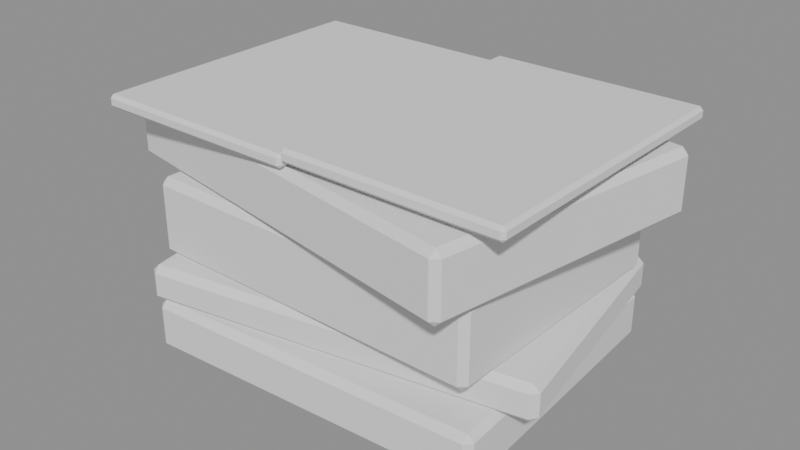 # Source: book_stack_1.blend  (saved by Blender 5.3.31; exported with 4.5.12 LTS)
import bpy
from mathutils import Matrix  # noqa: F401  (used for matrix-valued properties, if any)

bpy.ops.wm.read_factory_settings(use_empty=True)
scene = bpy.context.scene
scene.name = 'Scene'

# ---- meshes
me_b0 = bpy.data.meshes.new('b0')
me_b0.from_pydata([(-0.1071, -0.08861, 0.0), (-0.1071, -0.08861, 0.03162), (-0.1071, 0.08861, 0.0), (-0.1071, 0.08861, 0.03162), (0.1071, -0.08861, 0.0), (0.1071, -0.08861, 0.03162), (0.1071, 0.08861, 0.0), (0.1071, 0.08861, 0.03162)], [], [(0, 1, 3, 2), (2, 3, 7, 6), (6, 7, 5, 4), (4, 5, 1, 0), (2, 6, 4, 0), (7, 3, 1, 5)])
me_b0.update()
me_pg0 = bpy.data.meshes.new('pg0')
me_pg0.from_pydata([(-0.09914, -0.08261, 0.005), (-0.09914, -0.08261, 0.02762), (-0.09914, 0.08261, 0.005), (-0.09914, 0.08261, 0.02762), (0.1051, -0.08261, 0.005), (0.1051, -0.08261, 0.02762), (0.1051, 0.08261, 0.005), (0.1051, 0.08261, 0.02762)], [], [(0, 1, 3, 2), (2, 3, 7, 6), (6, 7, 5, 4), (4, 5, 1, 0), (2, 6, 4, 0), (7, 3, 1, 5)])
me_pg0.update()
me_b1 = bpy.data.meshes.new('b1')
me_b1.from_pydata([(-0.1188, -0.07664, 0.03162), (-0.1188, -0.07664, 0.05396), (-0.1188, 0.07664, 0.03162), (-0.1188, 0.07664, 0.05396), (0.1188, -0.07664, 0.03162), (0.1188, -0.07664, 0.05396), (0.1188, 0.07664, 0.03162), (0.1188, 0.07664, 0.05396)], [], [(0, 1, 3, 2), (2, 3, 7, 6), (6, 7, 5, 4), (4, 5, 1, 0), (2, 6, 4, 0), (7, 3, 1, 5)])
me_b1.update()
me_pg1 = bpy.data.meshes.new('pg1')
me_pg1.from_pydata([(-0.1108, -0.07064, 0.03662), (-0.1108, -0.07064, 0.04996), (-0.1108, 0.07064, 0.03662), (-0.1108, 0.07064, 0.04996), (0.1168, -0.07064, 0.03662), (0.1168, -0.07064, 0.04996), (0.1168, 0.07064, 0.03662), (0.1168, 0.07064, 0.04996)], [], [(0, 1, 3, 2), (2, 3, 7, 6), (6, 7, 5, 4), (4, 5, 1, 0), (2, 6, 4, 0), (7, 3, 1, 5)])
me_pg1.update()
me_b2 = bpy.data.meshes.new('b2')
me_b2.from_pydata([(-0.1078, -0.08086, 0.05396), (-0.1078, -0.08086, 0.1018), (-0.1078, 0.08086, 0.05396), (-0.1078, 0.08086, 0.1018), (0.1078, -0.08086, 0.05396), (0.1078, -0.08086, 0.1018), (0.1078, 0.08086, 0.05396), (0.1078, 0.08086, 0.1018)], [], [(0, 1, 3, 2), (2, 3, 7, 6), (6, 7, 5, 4), (4, 5, 1, 0), (2, 6, 4, 0), (7, 3, 1, 5)])
me_b2.update()
me_pg2 = bpy.data.meshes.new('pg2')
me_pg2.from_pydata([(-0.09978, -0.07486, 0.05896), (-0.09978, -0.07486, 0.09785), (-0.09978, 0.07486, 0.05896), (-0.09978, 0.07486, 0.09785), (0.1058, -0.07486, 0.05896), (0.1058, -0.07486, 0.09785), (0.1058, 0.07486, 0.05896), (0.1058, 0.07486, 0.09785)], [], [(0, 1, 3, 2), (2, 3, 7, 6), (6, 7, 5, 4), (4, 5, 1, 0), (2, 6, 4, 0), (7, 3, 1, 5)])
me_pg2.update()
me_b3 = bpy.data.meshes.new('b3')
me_b3.from_pydata([(-0.1251, -0.08691, 0.1018), (-0.1251, -0.08691, 0.1405), (-0.1251, 0.08691, 0.1018), (-0.1251, 0.08691, 0.1405), (0.1251, -0.08691, 0.1018), (0.1251, -0.08691, 0.1405), (0.1251, 0.08691, 0.1018), (0.1251, 0.08691, 0.1405)], [], [(0, 1, 3, 2), (2, 3, 7, 6), (6, 7, 5, 4), (4, 5, 1, 0), (2, 6, 4, 0), (7, 3, 1, 5)])
me_b3.update()
me_pg3 = bpy.data.meshes.new('pg3')
me_pg3.from_pydata([(-0.1171, -0.08091, 0.1068), (-0.1171, -0.08091, 0.1365), (-0.1171, 0.08091, 0.1068), (-0.1171, 0.08091, 0.1365), (0.1231, -0.08091, 0.1068), (0.1231, -0.08091, 0.1365), (0.1231, 0.08091, 0.1068), (0.1231, 0.08091, 0.1365)], [], [(0, 1, 3, 2), (2, 3, 7, 6), (6, 7, 5, 4), (4, 5, 1, 0), (2, 6, 4, 0), (7, 3, 1, 5)])
me_pg3.update()
me_open_l = bpy.data.meshes.new('open_l')
me_open_l.from_pydata([(-0.13, -0.09, 0.1405), (-0.13, -0.09, 0.1485), (-0.13, 0.09, 0.1405), (-0.13, 0.09, 0.1485), (0.0, -0.09, 0.1405), (0.0, -0.09, 0.1485), (0.0, 0.09, 0.1405), (0.0, 0.09, 0.1485)], [], [(0, 1, 3, 2), (2, 3, 7, 6), (6, 7, 5, 4), (4, 5, 1, 0), (2, 6, 4, 0), (7, 3, 1, 5)])
me_open_l.update()
me_open_r = bpy.data.meshes.new('open_r')
me_open_r.from_pydata([(0.0, -0.09, 0.1445), (0.0, -0.09, 0.1525), (0.0, 0.09, 0.1445), (0.0, 0.09, 0.1525), (0.13, -0.09, 0.1445), (0.13, -0.09, 0.1525), (0.13, 0.09, 0.1445), (0.13, 0.09, 0.1525)], [], [(0, 1, 3, 2), (2, 3, 7, 6), (6, 7, 5, 4), (4, 5, 1, 0), (2, 6, 4, 0), (7, 3, 1, 5)])
me_open_r.update()

# ---- objects
ob_b0 = bpy.data.objects.new('b0', me_b0)
ob_pg0 = bpy.data.objects.new('pg0', me_pg0)
ob_b1 = bpy.data.objects.new('b1', me_b1)
ob_pg1 = bpy.data.objects.new('pg1', me_pg1)
ob_b2 = bpy.data.objects.new('b2', me_b2)
ob_pg2 = bpy.data.objects.new('pg2', me_pg2)
ob_b3 = bpy.data.objects.new('b3', me_b3)
ob_pg3 = bpy.data.objects.new('pg3', me_pg3)
ob_open_l = bpy.data.objects.new('open_l', me_open_l)
ob_open_r = bpy.data.objects.new('open_r', me_open_r)

# ---- transforms, parenting, visibility, modifiers, constraints
ob_b0.location = (0.0, 0.0, 0.0)
ob_b0.rotation_euler = (0.0, 0.0, 0.05196)
_m = ob_b0.modifiers.new('bev', 'BEVEL')
_m.width = 0.004
_m.width_pct = 0.004
ob_pg0.location = (0.0, 0.0, 0.0)
ob_pg0.rotation_euler = (0.0, 0.0, 0.05196)
_m = ob_pg0.modifiers.new('bev', 'BEVEL')
_m.width = 0.001
_m.width_pct = 0.001
ob_b1.location = (0.0, 0.0, 0.0)
ob_b1.rotation_euler = (0.0, 0.0, 0.1687)
_m = ob_b1.modifiers.new('bev', 'BEVEL')
_m.width = 0.004
_m.width_pct = 0.004
ob_pg1.location = (0.0, 0.0, 0.0)
ob_pg1.rotation_euler = (0.0, 0.0, 0.1687)
_m = ob_pg1.modifiers.new('bev', 'BEVEL')
_m.width = 0.001
_m.width_pct = 0.001
ob_b2.location = (0.0, 0.0, 0.0)
ob_b2.rotation_euler = (0.0, 0.0, -0.01487)
_m = ob_b2.modifiers.new('bev', 'BEVEL')
_m.width = 0.004
_m.width_pct = 0.004
ob_pg2.location = (0.0, 0.0, 0.0)
ob_pg2.rotation_euler = (0.0, 0.0, -0.01487)
_m = ob_pg2.modifiers.new('bev', 'BEVEL')
_m.width = 0.001
_m.width_pct = 0.001
ob_b3.location = (0.0, 0.0, 0.0)
ob_b3.rotation_euler = (0.0, 0.0, -0.1747)
_m = ob_b3.modifiers.new('bev', 'BEVEL')
_m.width = 0.004
_m.width_pct = 0.004
ob_pg3.location = (0.0, 0.0, 0.0)
ob_pg3.rotation_euler = (0.0, 0.0, -0.1747)
_m = ob_pg3.modifiers.new('bev', 'BEVEL')
_m.width = 0.001
_m.width_pct = 0.001
ob_open_l.location = (0.0, 0.0, 0.0)
_m = ob_open_l.modifiers.new('bev', 'BEVEL')
_m.width = 0.002
_m.width_pct = 0.002
ob_open_r.location = (0.0, 0.0, 0.0)
_m = ob_open_r.modifiers.new('bev', 'BEVEL')
_m.width = 0.002
_m.width_pct = 0.002

# ---- collection membership
scene.collection.objects.link(ob_b0)
scene.collection.objects.link(ob_pg0)
scene.collection.objects.link(ob_b1)
scene.collection.objects.link(ob_pg1)
scene.collection.objects.link(ob_b2)
scene.collection.objects.link(ob_pg2)
scene.collection.objects.link(ob_b3)
scene.collection.objects.link(ob_pg3)
scene.collection.objects.link(ob_open_l)
scene.collection.objects.link(ob_open_r)

# ---- scene / render settings (as saved in the file)
scene.frame_start = 1; scene.frame_end = 250; scene.frame_set(1)
scene.render.engine = 'BLENDER_EEVEE_NEXT'
scene.render.bake_bias = 0.0
scene.render.bake_samples = 0
scene.render.compositor_device = 'GPU'
scene.eevee.use_volume_custom_range = False
scene.eevee.fast_gi_thickness_near = 0.1
scene.eevee.fast_gi_thickness_far = 0.0
scene.eevee.ray_tracing_options.screen_trace_thickness = 0.1
bpy.context.view_layer.update()

# ---- added for rendering (the .blend has no active camera and no usable light): camera, sun + grey world if the file has none
cam_auto = bpy.data.cameras.new('AutoCamera')
cam_auto.lens = 50.0
cam_auto.sensor_width = 36.0
cam_auto.clip_end = 1000.0
ob_auto_camera = bpy.data.objects.new('AutoCamera', cam_auto)
scene.collection.objects.link(ob_auto_camera)
ob_auto_camera.location = (0.353315, -0.423978, 0.358884)
ob_auto_camera.rotation_euler = (1.09748, -7.21219e-08, 0.694738)
scene.camera = ob_auto_camera
light_auto_sun = bpy.data.lights.new('AutoSun', 'SUN')
light_auto_sun.energy = 3.0
light_auto_sun.angle = 0.0523599
ob_auto_sun = bpy.data.objects.new('AutoSun', light_auto_sun)
scene.collection.objects.link(ob_auto_sun)
ob_auto_sun.rotation_euler = (0.872665, 0.174533, 0.523599)
if scene.world is None:
    world_auto = bpy.data.worlds.new('AutoWorld')
    world_auto.color = (0.3, 0.3, 0.3)
    scene.world = world_auto
bpy.context.view_layer.update()
